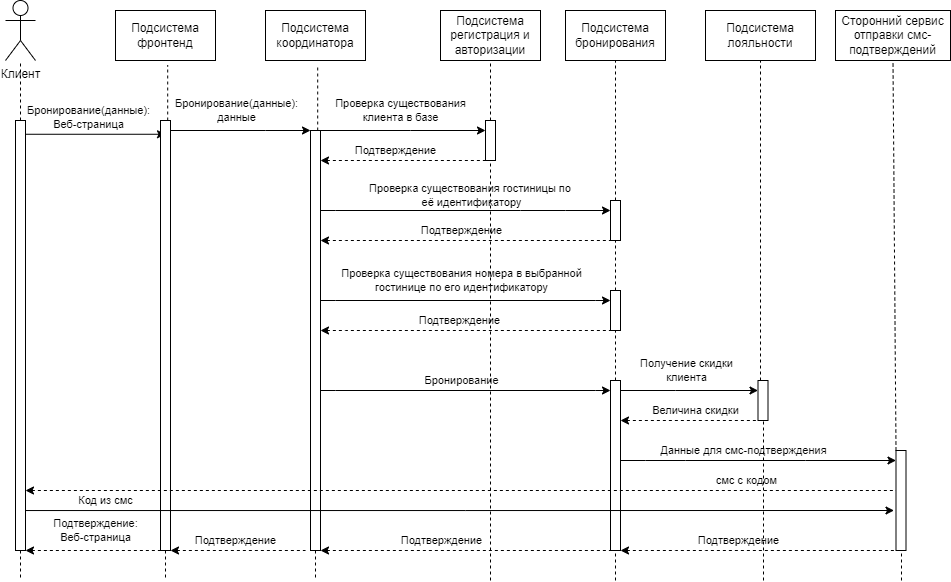

The diagram above was exported from draw.io. Its source (the exported page's mxGraphModel, read from the mxfile embedded in the PNG):
<mxGraphModel dx="2045" dy="703" grid="1" gridSize="10" guides="1" tooltips="1" connect="1" arrows="1" fold="1" page="1" pageScale="1" pageWidth="850" pageHeight="1100" math="0" shadow="0">
  <root>
    <mxCell id="0" />
    <mxCell id="1" parent="0" />
    <mxCell id="h-_87GnTcnkDk8DRQFJv-1" value="Клиент&lt;br&gt;" style="shape=umlActor;verticalLabelPosition=bottom;verticalAlign=top;html=1;outlineConnect=0;" parent="1" vertex="1">
      <mxGeometry x="-30" y="30" width="30" height="60" as="geometry" />
    </mxCell>
    <mxCell id="h-_87GnTcnkDk8DRQFJv-2" value="" style="html=1;points=[];perimeter=orthogonalPerimeter;outlineConnect=0;targetShapes=umlLifeline;portConstraint=eastwest;newEdgeStyle={&quot;edgeStyle&quot;:&quot;elbowEdgeStyle&quot;,&quot;elbow&quot;:&quot;vertical&quot;,&quot;curved&quot;:0,&quot;rounded&quot;:0};" parent="1" vertex="1">
      <mxGeometry x="-20" y="150" width="10" height="430" as="geometry" />
    </mxCell>
    <mxCell id="h-_87GnTcnkDk8DRQFJv-3" value="" style="endArrow=none;dashed=1;html=1;rounded=0;" parent="1" source="h-_87GnTcnkDk8DRQFJv-2" target="h-_87GnTcnkDk8DRQFJv-1" edge="1">
      <mxGeometry width="50" height="50" relative="1" as="geometry">
        <mxPoint x="190" y="270" as="sourcePoint" />
        <mxPoint x="240" y="220" as="targetPoint" />
      </mxGeometry>
    </mxCell>
    <mxCell id="h-_87GnTcnkDk8DRQFJv-4" value="" style="html=1;points=[];perimeter=orthogonalPerimeter;outlineConnect=0;targetShapes=umlLifeline;portConstraint=eastwest;newEdgeStyle={&quot;edgeStyle&quot;:&quot;elbowEdgeStyle&quot;,&quot;elbow&quot;:&quot;vertical&quot;,&quot;curved&quot;:0,&quot;rounded&quot;:0};" parent="1" vertex="1">
      <mxGeometry x="275" y="160" width="10" height="420" as="geometry" />
    </mxCell>
    <mxCell id="h-_87GnTcnkDk8DRQFJv-5" value="Подсистема&lt;br&gt;координатора" style="rounded=0;whiteSpace=wrap;html=1;" parent="1" vertex="1">
      <mxGeometry x="230" y="40" width="100" height="50" as="geometry" />
    </mxCell>
    <mxCell id="h-_87GnTcnkDk8DRQFJv-6" value="" style="endArrow=none;dashed=1;html=1;rounded=0;entryX=0.522;entryY=1.091;entryDx=0;entryDy=0;entryPerimeter=0;" parent="1" source="h-_87GnTcnkDk8DRQFJv-4" target="h-_87GnTcnkDk8DRQFJv-5" edge="1">
      <mxGeometry width="50" height="50" relative="1" as="geometry">
        <mxPoint x="345" y="260" as="sourcePoint" />
        <mxPoint x="395" y="210" as="targetPoint" />
      </mxGeometry>
    </mxCell>
    <mxCell id="h-_87GnTcnkDk8DRQFJv-7" value="Подсистема&lt;br&gt;регистрация и&lt;br&gt;авторизации" style="rounded=0;whiteSpace=wrap;html=1;" parent="1" vertex="1">
      <mxGeometry x="405" y="40" width="100" height="50" as="geometry" />
    </mxCell>
    <mxCell id="h-_87GnTcnkDk8DRQFJv-8" value="" style="html=1;points=[];perimeter=orthogonalPerimeter;outlineConnect=0;targetShapes=umlLifeline;portConstraint=eastwest;newEdgeStyle={&quot;edgeStyle&quot;:&quot;elbowEdgeStyle&quot;,&quot;elbow&quot;:&quot;vertical&quot;,&quot;curved&quot;:0,&quot;rounded&quot;:0};" parent="1" vertex="1">
      <mxGeometry x="450" y="150" width="10" height="40" as="geometry" />
    </mxCell>
    <mxCell id="h-_87GnTcnkDk8DRQFJv-9" value="" style="endArrow=none;dashed=1;html=1;rounded=0;entryX=0.5;entryY=1;entryDx=0;entryDy=0;" parent="1" source="h-_87GnTcnkDk8DRQFJv-8" target="h-_87GnTcnkDk8DRQFJv-7" edge="1">
      <mxGeometry width="50" height="50" relative="1" as="geometry">
        <mxPoint x="345" y="250" as="sourcePoint" />
        <mxPoint x="395" y="200" as="targetPoint" />
      </mxGeometry>
    </mxCell>
    <mxCell id="h-_87GnTcnkDk8DRQFJv-10" value="Подсистема&lt;br&gt;бронирования" style="rounded=0;whiteSpace=wrap;html=1;" parent="1" vertex="1">
      <mxGeometry x="530" y="40" width="100" height="50" as="geometry" />
    </mxCell>
    <mxCell id="h-_87GnTcnkDk8DRQFJv-11" value="" style="html=1;points=[];perimeter=orthogonalPerimeter;outlineConnect=0;targetShapes=umlLifeline;portConstraint=eastwest;newEdgeStyle={&quot;edgeStyle&quot;:&quot;elbowEdgeStyle&quot;,&quot;elbow&quot;:&quot;vertical&quot;,&quot;curved&quot;:0,&quot;rounded&quot;:0};" parent="1" vertex="1">
      <mxGeometry x="575" y="230" width="10" height="40" as="geometry" />
    </mxCell>
    <mxCell id="h-_87GnTcnkDk8DRQFJv-12" value="" style="endArrow=none;dashed=1;html=1;rounded=0;entryX=0.5;entryY=1;entryDx=0;entryDy=0;" parent="1" source="h-_87GnTcnkDk8DRQFJv-11" target="h-_87GnTcnkDk8DRQFJv-10" edge="1">
      <mxGeometry width="50" height="50" relative="1" as="geometry">
        <mxPoint x="470" y="250" as="sourcePoint" />
        <mxPoint x="520" y="200" as="targetPoint" />
      </mxGeometry>
    </mxCell>
    <mxCell id="h-_87GnTcnkDk8DRQFJv-13" value="Подсистема лояльности" style="rounded=0;whiteSpace=wrap;html=1;" parent="1" vertex="1">
      <mxGeometry x="670" y="40" width="110" height="50" as="geometry" />
    </mxCell>
    <mxCell id="h-_87GnTcnkDk8DRQFJv-14" value="" style="html=1;points=[];perimeter=orthogonalPerimeter;outlineConnect=0;targetShapes=umlLifeline;portConstraint=eastwest;newEdgeStyle={&quot;edgeStyle&quot;:&quot;elbowEdgeStyle&quot;,&quot;elbow&quot;:&quot;vertical&quot;,&quot;curved&quot;:0,&quot;rounded&quot;:0};" parent="1" vertex="1">
      <mxGeometry x="722.5" y="410" width="10" height="40" as="geometry" />
    </mxCell>
    <mxCell id="h-_87GnTcnkDk8DRQFJv-15" value="" style="endArrow=none;dashed=1;html=1;rounded=0;entryX=0.5;entryY=1;entryDx=0;entryDy=0;" parent="1" source="h-_87GnTcnkDk8DRQFJv-14" target="h-_87GnTcnkDk8DRQFJv-13" edge="1">
      <mxGeometry width="50" height="50" relative="1" as="geometry">
        <mxPoint x="617.5" y="250" as="sourcePoint" />
        <mxPoint x="667.5" y="200" as="targetPoint" />
      </mxGeometry>
    </mxCell>
    <mxCell id="h-_87GnTcnkDk8DRQFJv-16" value="" style="endArrow=classic;html=1;rounded=0;entryX=0.5;entryY=0.032;entryDx=0;entryDy=0;entryPerimeter=0;" parent="1" source="h-_87GnTcnkDk8DRQFJv-2" target="h-_87GnTcnkDk8DRQFJv-33" edge="1">
      <mxGeometry width="50" height="50" relative="1" as="geometry">
        <mxPoint x="190" y="270" as="sourcePoint" />
        <mxPoint x="110" y="159" as="targetPoint" />
      </mxGeometry>
    </mxCell>
    <mxCell id="h-_87GnTcnkDk8DRQFJv-17" value="Бронирование(данные):&lt;br&gt;Веб-страница" style="edgeLabel;html=1;align=center;verticalAlign=middle;resizable=0;points=[];" parent="h-_87GnTcnkDk8DRQFJv-16" vertex="1" connectable="0">
      <mxGeometry x="-0.4166" relative="1" as="geometry">
        <mxPoint x="22" y="-17" as="offset" />
      </mxGeometry>
    </mxCell>
    <mxCell id="h-_87GnTcnkDk8DRQFJv-18" value="" style="endArrow=classic;html=1;rounded=0;" parent="1" source="h-_87GnTcnkDk8DRQFJv-4" target="h-_87GnTcnkDk8DRQFJv-8" edge="1">
      <mxGeometry width="50" height="50" relative="1" as="geometry">
        <mxPoint x="345" y="260" as="sourcePoint" />
        <mxPoint x="395" y="210" as="targetPoint" />
        <Array as="points">
          <mxPoint x="375" y="160" />
        </Array>
      </mxGeometry>
    </mxCell>
    <mxCell id="h-_87GnTcnkDk8DRQFJv-19" value="Проверка существования&lt;br&gt;клиента в базе" style="edgeLabel;html=1;align=center;verticalAlign=middle;resizable=0;points=[];" parent="h-_87GnTcnkDk8DRQFJv-18" vertex="1" connectable="0">
      <mxGeometry x="-0.2899" y="-1" relative="1" as="geometry">
        <mxPoint x="21" y="-21" as="offset" />
      </mxGeometry>
    </mxCell>
    <mxCell id="h-_87GnTcnkDk8DRQFJv-20" value="" style="endArrow=none;dashed=1;html=1;rounded=0;startArrow=classic;startFill=1;" parent="1" source="h-_87GnTcnkDk8DRQFJv-4" target="h-_87GnTcnkDk8DRQFJv-8" edge="1">
      <mxGeometry width="50" height="50" relative="1" as="geometry">
        <mxPoint x="345" y="260" as="sourcePoint" />
        <mxPoint x="395" y="210" as="targetPoint" />
      </mxGeometry>
    </mxCell>
    <mxCell id="h-_87GnTcnkDk8DRQFJv-21" value="Подтверждение" style="edgeLabel;html=1;align=center;verticalAlign=middle;resizable=0;points=[];" parent="h-_87GnTcnkDk8DRQFJv-20" vertex="1" connectable="0">
      <mxGeometry x="-0.106" y="-1" relative="1" as="geometry">
        <mxPoint y="-11" as="offset" />
      </mxGeometry>
    </mxCell>
    <mxCell id="h-_87GnTcnkDk8DRQFJv-24" value="" style="endArrow=classic;html=1;rounded=0;" parent="1" source="h-_87GnTcnkDk8DRQFJv-4" target="h-_87GnTcnkDk8DRQFJv-11" edge="1">
      <mxGeometry width="50" height="50" relative="1" as="geometry">
        <mxPoint x="285" y="234.86" as="sourcePoint" />
        <mxPoint x="575" y="234.86" as="targetPoint" />
        <Array as="points">
          <mxPoint x="300" y="240" />
          <mxPoint x="485" y="240" />
          <mxPoint x="530" y="240" />
        </Array>
      </mxGeometry>
    </mxCell>
    <mxCell id="h-_87GnTcnkDk8DRQFJv-25" value="Проверка существования гостиницы по&amp;nbsp;&lt;br&gt;её идентификатору" style="edgeLabel;html=1;align=center;verticalAlign=middle;resizable=0;points=[];" parent="h-_87GnTcnkDk8DRQFJv-24" vertex="1" connectable="0">
      <mxGeometry x="-0.1489" y="-1" relative="1" as="geometry">
        <mxPoint x="27" y="-16" as="offset" />
      </mxGeometry>
    </mxCell>
    <mxCell id="h-_87GnTcnkDk8DRQFJv-26" value="" style="endArrow=none;dashed=1;html=1;rounded=0;startArrow=classic;startFill=1;" parent="1" source="h-_87GnTcnkDk8DRQFJv-4" target="h-_87GnTcnkDk8DRQFJv-11" edge="1">
      <mxGeometry width="50" height="50" relative="1" as="geometry">
        <mxPoint x="345" y="250" as="sourcePoint" />
        <mxPoint x="395" y="200" as="targetPoint" />
        <Array as="points">
          <mxPoint x="310" y="270" />
          <mxPoint x="440" y="270" />
        </Array>
      </mxGeometry>
    </mxCell>
    <mxCell id="h-_87GnTcnkDk8DRQFJv-27" value="Подтверждение" style="edgeLabel;html=1;align=center;verticalAlign=middle;resizable=0;points=[];" parent="h-_87GnTcnkDk8DRQFJv-26" vertex="1" connectable="0">
      <mxGeometry x="-0.282" y="1" relative="1" as="geometry">
        <mxPoint x="36" y="-9" as="offset" />
      </mxGeometry>
    </mxCell>
    <mxCell id="h-_87GnTcnkDk8DRQFJv-28" value="" style="html=1;points=[];perimeter=orthogonalPerimeter;outlineConnect=0;targetShapes=umlLifeline;portConstraint=eastwest;newEdgeStyle={&quot;edgeStyle&quot;:&quot;elbowEdgeStyle&quot;,&quot;elbow&quot;:&quot;vertical&quot;,&quot;curved&quot;:0,&quot;rounded&quot;:0};" parent="1" vertex="1">
      <mxGeometry x="575" y="320" width="10" height="40" as="geometry" />
    </mxCell>
    <mxCell id="h-_87GnTcnkDk8DRQFJv-29" value="" style="endArrow=classic;html=1;rounded=0;" parent="1" target="h-_87GnTcnkDk8DRQFJv-28" edge="1">
      <mxGeometry width="50" height="50" relative="1" as="geometry">
        <mxPoint x="285" y="330" as="sourcePoint" />
        <mxPoint x="395" y="210" as="targetPoint" />
        <Array as="points">
          <mxPoint x="300" y="330" />
          <mxPoint x="560" y="330" />
        </Array>
      </mxGeometry>
    </mxCell>
    <mxCell id="h-_87GnTcnkDk8DRQFJv-30" value="Проверка существования номера в выбранной&lt;br&gt;гостинице по его идентификатору" style="edgeLabel;html=1;align=center;verticalAlign=middle;resizable=0;points=[];" parent="h-_87GnTcnkDk8DRQFJv-29" vertex="1" connectable="0">
      <mxGeometry x="-0.4611" relative="1" as="geometry">
        <mxPoint x="62" y="-20" as="offset" />
      </mxGeometry>
    </mxCell>
    <mxCell id="h-_87GnTcnkDk8DRQFJv-31" value="" style="endArrow=none;dashed=1;html=1;rounded=0;startArrow=classic;startFill=1;" parent="1" target="h-_87GnTcnkDk8DRQFJv-28" edge="1">
      <mxGeometry width="50" height="50" relative="1" as="geometry">
        <mxPoint x="285" y="360" as="sourcePoint" />
        <mxPoint x="445" y="230" as="targetPoint" />
        <Array as="points">
          <mxPoint x="310" y="360" />
        </Array>
      </mxGeometry>
    </mxCell>
    <mxCell id="h-_87GnTcnkDk8DRQFJv-32" value="Подтверждение" style="edgeLabel;html=1;align=center;verticalAlign=middle;resizable=0;points=[];" parent="h-_87GnTcnkDk8DRQFJv-31" vertex="1" connectable="0">
      <mxGeometry x="-0.2587" relative="1" as="geometry">
        <mxPoint x="31" y="-10" as="offset" />
      </mxGeometry>
    </mxCell>
    <mxCell id="h-_87GnTcnkDk8DRQFJv-33" value="" style="html=1;points=[];perimeter=orthogonalPerimeter;outlineConnect=0;targetShapes=umlLifeline;portConstraint=eastwest;newEdgeStyle={&quot;edgeStyle&quot;:&quot;elbowEdgeStyle&quot;,&quot;elbow&quot;:&quot;vertical&quot;,&quot;curved&quot;:0,&quot;rounded&quot;:0};" parent="1" vertex="1">
      <mxGeometry x="125" y="150" width="10" height="430" as="geometry" />
    </mxCell>
    <mxCell id="h-_87GnTcnkDk8DRQFJv-34" value="Подсистема&lt;br&gt;фронтенд" style="rounded=0;whiteSpace=wrap;html=1;" parent="1" vertex="1">
      <mxGeometry x="80" y="40" width="100" height="50" as="geometry" />
    </mxCell>
    <mxCell id="h-_87GnTcnkDk8DRQFJv-35" value="" style="endArrow=none;dashed=1;html=1;rounded=0;entryX=0.522;entryY=1.091;entryDx=0;entryDy=0;entryPerimeter=0;" parent="1" source="h-_87GnTcnkDk8DRQFJv-33" target="h-_87GnTcnkDk8DRQFJv-34" edge="1">
      <mxGeometry width="50" height="50" relative="1" as="geometry">
        <mxPoint x="195" y="260" as="sourcePoint" />
        <mxPoint x="245" y="210" as="targetPoint" />
      </mxGeometry>
    </mxCell>
    <mxCell id="h-_87GnTcnkDk8DRQFJv-36" value="" style="endArrow=classic;html=1;rounded=0;" parent="1" source="h-_87GnTcnkDk8DRQFJv-33" target="h-_87GnTcnkDk8DRQFJv-4" edge="1">
      <mxGeometry width="50" height="50" relative="1" as="geometry">
        <mxPoint x="270" y="160" as="sourcePoint" />
        <mxPoint x="320" y="110" as="targetPoint" />
        <Array as="points">
          <mxPoint x="230" y="160" />
        </Array>
      </mxGeometry>
    </mxCell>
    <mxCell id="h-_87GnTcnkDk8DRQFJv-37" value="Бронирование(данные):&lt;br style=&quot;border-color: var(--border-color);&quot;&gt;данные" style="edgeLabel;html=1;align=center;verticalAlign=middle;resizable=0;points=[];" parent="h-_87GnTcnkDk8DRQFJv-36" vertex="1" connectable="0">
      <mxGeometry x="-0.1562" relative="1" as="geometry">
        <mxPoint x="6" y="-20" as="offset" />
      </mxGeometry>
    </mxCell>
    <mxCell id="h-_87GnTcnkDk8DRQFJv-38" value="" style="endArrow=none;dashed=1;html=1;rounded=0;entryX=0.5;entryY=1;entryDx=0;entryDy=0;entryPerimeter=0;" parent="1" source="h-_87GnTcnkDk8DRQFJv-28" target="h-_87GnTcnkDk8DRQFJv-11" edge="1">
      <mxGeometry width="50" height="50" relative="1" as="geometry">
        <mxPoint x="470" y="350" as="sourcePoint" />
        <mxPoint x="520" y="300" as="targetPoint" />
      </mxGeometry>
    </mxCell>
    <mxCell id="h-_87GnTcnkDk8DRQFJv-39" value="" style="html=1;points=[];perimeter=orthogonalPerimeter;outlineConnect=0;targetShapes=umlLifeline;portConstraint=eastwest;newEdgeStyle={&quot;edgeStyle&quot;:&quot;elbowEdgeStyle&quot;,&quot;elbow&quot;:&quot;vertical&quot;,&quot;curved&quot;:0,&quot;rounded&quot;:0};" parent="1" vertex="1">
      <mxGeometry x="575" y="410" width="10" height="170" as="geometry" />
    </mxCell>
    <mxCell id="h-_87GnTcnkDk8DRQFJv-40" value="" style="endArrow=none;dashed=1;html=1;rounded=0;" parent="1" source="h-_87GnTcnkDk8DRQFJv-39" target="h-_87GnTcnkDk8DRQFJv-28" edge="1">
      <mxGeometry width="50" height="50" relative="1" as="geometry">
        <mxPoint x="470" y="350" as="sourcePoint" />
        <mxPoint x="520" y="300" as="targetPoint" />
      </mxGeometry>
    </mxCell>
    <mxCell id="h-_87GnTcnkDk8DRQFJv-41" value="" style="endArrow=classic;html=1;rounded=0;" parent="1" edge="1">
      <mxGeometry width="50" height="50" relative="1" as="geometry">
        <mxPoint x="285" y="420" as="sourcePoint" />
        <mxPoint x="575" y="420" as="targetPoint" />
        <Array as="points">
          <mxPoint x="300" y="420" />
          <mxPoint x="560" y="420" />
        </Array>
      </mxGeometry>
    </mxCell>
    <mxCell id="h-_87GnTcnkDk8DRQFJv-42" value="Бронирование" style="edgeLabel;html=1;align=center;verticalAlign=middle;resizable=0;points=[];" parent="h-_87GnTcnkDk8DRQFJv-41" vertex="1" connectable="0">
      <mxGeometry x="-0.4611" relative="1" as="geometry">
        <mxPoint x="62" y="-10" as="offset" />
      </mxGeometry>
    </mxCell>
    <mxCell id="h-_87GnTcnkDk8DRQFJv-43" value="" style="endArrow=classic;html=1;rounded=0;" parent="1" edge="1">
      <mxGeometry width="50" height="50" relative="1" as="geometry">
        <mxPoint x="585" y="490" as="sourcePoint" />
        <mxPoint x="860.5" y="490" as="targetPoint" />
        <Array as="points">
          <mxPoint x="610" y="490" />
          <mxPoint x="650" y="490" />
          <mxPoint x="770" y="490" />
        </Array>
      </mxGeometry>
    </mxCell>
    <mxCell id="h-_87GnTcnkDk8DRQFJv-44" value="Данные для смс-подтверждения" style="edgeLabel;html=1;align=center;verticalAlign=middle;resizable=0;points=[];" parent="h-_87GnTcnkDk8DRQFJv-43" vertex="1" connectable="0">
      <mxGeometry x="-0.1779" relative="1" as="geometry">
        <mxPoint x="9" y="-10" as="offset" />
      </mxGeometry>
    </mxCell>
    <mxCell id="h-_87GnTcnkDk8DRQFJv-45" value="" style="endArrow=none;dashed=1;html=1;rounded=0;startArrow=classic;startFill=1;" parent="1" source="h-_87GnTcnkDk8DRQFJv-2" target="h-_87GnTcnkDk8DRQFJv-56" edge="1">
      <mxGeometry width="50" height="50" relative="1" as="geometry">
        <mxPoint x="-10" y="460" as="sourcePoint" />
        <mxPoint x="712.5" y="460" as="targetPoint" />
        <Array as="points">
          <mxPoint x="600" y="520" />
          <mxPoint x="780" y="520" />
        </Array>
      </mxGeometry>
    </mxCell>
    <mxCell id="h-_87GnTcnkDk8DRQFJv-47" value="смс с кодом" style="edgeLabel;html=1;align=center;verticalAlign=middle;resizable=0;points=[];" parent="h-_87GnTcnkDk8DRQFJv-45" vertex="1" connectable="0">
      <mxGeometry x="-0.3004" relative="1" as="geometry">
        <mxPoint x="416" y="-10" as="offset" />
      </mxGeometry>
    </mxCell>
    <mxCell id="h-_87GnTcnkDk8DRQFJv-51" value="" style="endArrow=classic;html=1;rounded=0;entryX=-0.2;entryY=0.692;entryDx=0;entryDy=0;entryPerimeter=0;" parent="1" edge="1">
      <mxGeometry width="50" height="50" relative="1" as="geometry">
        <mxPoint x="-10" y="540.04" as="sourcePoint" />
        <mxPoint x="858.5" y="540" as="targetPoint" />
        <Array as="points">
          <mxPoint x="430" y="540.04" />
        </Array>
      </mxGeometry>
    </mxCell>
    <mxCell id="h-_87GnTcnkDk8DRQFJv-52" value="Код из смс" style="edgeLabel;html=1;align=center;verticalAlign=middle;resizable=0;points=[];" parent="h-_87GnTcnkDk8DRQFJv-51" vertex="1" connectable="0">
      <mxGeometry x="-0.8602" relative="1" as="geometry">
        <mxPoint x="19" y="-10" as="offset" />
      </mxGeometry>
    </mxCell>
    <mxCell id="h-_87GnTcnkDk8DRQFJv-53" value="" style="endArrow=none;dashed=1;html=1;rounded=0;startArrow=classic;startFill=1;" parent="1" source="h-_87GnTcnkDk8DRQFJv-39" target="h-_87GnTcnkDk8DRQFJv-56" edge="1">
      <mxGeometry width="50" height="50" relative="1" as="geometry">
        <mxPoint x="580" y="460" as="sourcePoint" />
        <mxPoint x="440" y="380" as="targetPoint" />
        <Array as="points">
          <mxPoint x="610" y="580" />
          <mxPoint x="640" y="580" />
          <mxPoint x="670" y="580" />
        </Array>
      </mxGeometry>
    </mxCell>
    <mxCell id="h-_87GnTcnkDk8DRQFJv-54" value="Подтверждение" style="edgeLabel;html=1;align=center;verticalAlign=middle;resizable=0;points=[];" parent="h-_87GnTcnkDk8DRQFJv-53" vertex="1" connectable="0">
      <mxGeometry x="-0.3825" relative="1" as="geometry">
        <mxPoint x="33" y="-10" as="offset" />
      </mxGeometry>
    </mxCell>
    <mxCell id="h-_87GnTcnkDk8DRQFJv-55" value="Сторонний сервис отправки смс-подтверждений" style="rounded=0;whiteSpace=wrap;html=1;" parent="1" vertex="1">
      <mxGeometry x="800" y="40" width="115" height="50" as="geometry" />
    </mxCell>
    <mxCell id="h-_87GnTcnkDk8DRQFJv-56" value="" style="html=1;points=[];perimeter=orthogonalPerimeter;outlineConnect=0;targetShapes=umlLifeline;portConstraint=eastwest;newEdgeStyle={&quot;edgeStyle&quot;:&quot;elbowEdgeStyle&quot;,&quot;elbow&quot;:&quot;vertical&quot;,&quot;curved&quot;:0,&quot;rounded&quot;:0};" parent="1" vertex="1">
      <mxGeometry x="860.5" y="480" width="10" height="100" as="geometry" />
    </mxCell>
    <mxCell id="h-_87GnTcnkDk8DRQFJv-57" value="" style="endArrow=none;dashed=1;html=1;rounded=0;entryX=0.5;entryY=1;entryDx=0;entryDy=0;" parent="1" source="h-_87GnTcnkDk8DRQFJv-56" target="h-_87GnTcnkDk8DRQFJv-55" edge="1">
      <mxGeometry width="50" height="50" relative="1" as="geometry">
        <mxPoint x="747.5" y="250" as="sourcePoint" />
        <mxPoint x="797.5" y="200" as="targetPoint" />
      </mxGeometry>
    </mxCell>
    <mxCell id="h-_87GnTcnkDk8DRQFJv-59" value="" style="endArrow=classic;html=1;rounded=0;" parent="1" source="h-_87GnTcnkDk8DRQFJv-39" target="h-_87GnTcnkDk8DRQFJv-14" edge="1">
      <mxGeometry width="50" height="50" relative="1" as="geometry">
        <mxPoint x="470" y="370" as="sourcePoint" />
        <mxPoint x="520" y="320" as="targetPoint" />
        <Array as="points">
          <mxPoint x="640" y="420" />
        </Array>
      </mxGeometry>
    </mxCell>
    <mxCell id="h-_87GnTcnkDk8DRQFJv-60" value="Получение скидки &lt;br&gt;клиента" style="edgeLabel;html=1;align=center;verticalAlign=middle;resizable=0;points=[];" parent="h-_87GnTcnkDk8DRQFJv-59" vertex="1" connectable="0">
      <mxGeometry x="-0.3818" relative="1" as="geometry">
        <mxPoint x="23" y="-20" as="offset" />
      </mxGeometry>
    </mxCell>
    <mxCell id="h-_87GnTcnkDk8DRQFJv-61" value="" style="endArrow=none;dashed=1;html=1;rounded=0;startArrow=classic;startFill=1;" parent="1" source="h-_87GnTcnkDk8DRQFJv-39" target="h-_87GnTcnkDk8DRQFJv-14" edge="1">
      <mxGeometry width="50" height="50" relative="1" as="geometry">
        <mxPoint x="470" y="360" as="sourcePoint" />
        <mxPoint x="520" y="310" as="targetPoint" />
        <Array as="points">
          <mxPoint x="670" y="450" />
        </Array>
      </mxGeometry>
    </mxCell>
    <mxCell id="h-_87GnTcnkDk8DRQFJv-62" value="Величина скидки" style="edgeLabel;html=1;align=center;verticalAlign=middle;resizable=0;points=[];" parent="h-_87GnTcnkDk8DRQFJv-61" vertex="1" connectable="0">
      <mxGeometry x="-0.2485" y="1" relative="1" as="geometry">
        <mxPoint x="23" y="-9" as="offset" />
      </mxGeometry>
    </mxCell>
    <mxCell id="h-_87GnTcnkDk8DRQFJv-66" value="" style="endArrow=none;dashed=1;html=1;rounded=0;" parent="1" target="h-_87GnTcnkDk8DRQFJv-14" edge="1">
      <mxGeometry width="50" height="50" relative="1" as="geometry">
        <mxPoint x="728" y="610" as="sourcePoint" />
        <mxPoint x="520" y="350" as="targetPoint" />
      </mxGeometry>
    </mxCell>
    <mxCell id="h-_87GnTcnkDk8DRQFJv-76" value="" style="endArrow=none;dashed=1;html=1;rounded=0;startArrow=classic;startFill=1;" parent="1" edge="1" source="h-_87GnTcnkDk8DRQFJv-4">
      <mxGeometry width="50" height="50" relative="1" as="geometry">
        <mxPoint x="295" y="580" as="sourcePoint" />
        <mxPoint x="585" y="580" as="targetPoint" />
      </mxGeometry>
    </mxCell>
    <mxCell id="h-_87GnTcnkDk8DRQFJv-77" value="Подтверждение" style="edgeLabel;html=1;align=center;verticalAlign=middle;resizable=0;points=[];" parent="h-_87GnTcnkDk8DRQFJv-76" vertex="1" connectable="0">
      <mxGeometry x="-0.2491" y="3" relative="1" as="geometry">
        <mxPoint x="8" y="-7" as="offset" />
      </mxGeometry>
    </mxCell>
    <mxCell id="h-_87GnTcnkDk8DRQFJv-78" value="" style="endArrow=none;dashed=1;html=1;rounded=0;startArrow=classic;startFill=1;" parent="1" edge="1">
      <mxGeometry width="50" height="50" relative="1" as="geometry">
        <mxPoint x="135" y="580" as="sourcePoint" />
        <mxPoint x="270" y="580" as="targetPoint" />
      </mxGeometry>
    </mxCell>
    <mxCell id="h-_87GnTcnkDk8DRQFJv-79" value="Подтверждение" style="edgeLabel;html=1;align=center;verticalAlign=middle;resizable=0;points=[];" parent="h-_87GnTcnkDk8DRQFJv-78" vertex="1" connectable="0">
      <mxGeometry x="-0.1111" y="1" relative="1" as="geometry">
        <mxPoint x="5" y="-9" as="offset" />
      </mxGeometry>
    </mxCell>
    <mxCell id="h-_87GnTcnkDk8DRQFJv-80" value="" style="endArrow=none;dashed=1;html=1;rounded=0;entryX=0.5;entryY=1;entryDx=0;entryDy=0;entryPerimeter=0;startArrow=classic;startFill=1;" parent="1" edge="1">
      <mxGeometry width="50" height="50" relative="1" as="geometry">
        <mxPoint x="-10" y="580" as="sourcePoint" />
        <mxPoint x="130" y="580" as="targetPoint" />
      </mxGeometry>
    </mxCell>
    <mxCell id="h-_87GnTcnkDk8DRQFJv-81" value="Подтверждение: &lt;br&gt;Веб-страница" style="edgeLabel;html=1;align=center;verticalAlign=middle;resizable=0;points=[];" parent="h-_87GnTcnkDk8DRQFJv-80" vertex="1" connectable="0">
      <mxGeometry x="-0.3543" y="-1" relative="1" as="geometry">
        <mxPoint x="25" y="-21" as="offset" />
      </mxGeometry>
    </mxCell>
    <mxCell id="h-_87GnTcnkDk8DRQFJv-82" value="" style="endArrow=none;dashed=1;html=1;rounded=0;" parent="1" target="h-_87GnTcnkDk8DRQFJv-8" edge="1">
      <mxGeometry width="50" height="50" relative="1" as="geometry">
        <mxPoint x="455" y="610" as="sourcePoint" />
        <mxPoint x="400" y="460" as="targetPoint" />
      </mxGeometry>
    </mxCell>
    <mxCell id="h-_87GnTcnkDk8DRQFJv-83" value="" style="endArrow=none;dashed=1;html=1;rounded=0;" parent="1" target="h-_87GnTcnkDk8DRQFJv-39" edge="1">
      <mxGeometry width="50" height="50" relative="1" as="geometry">
        <mxPoint x="580" y="610" as="sourcePoint" />
        <mxPoint x="690" y="560" as="targetPoint" />
      </mxGeometry>
    </mxCell>
    <mxCell id="h-_87GnTcnkDk8DRQFJv-85" value="" style="endArrow=none;dashed=1;html=1;rounded=0;" parent="1" edge="1">
      <mxGeometry width="50" height="50" relative="1" as="geometry">
        <mxPoint x="866" y="610" as="sourcePoint" />
        <mxPoint x="866" y="580" as="targetPoint" />
      </mxGeometry>
    </mxCell>
    <mxCell id="h-_87GnTcnkDk8DRQFJv-87" value="" style="endArrow=none;dashed=1;html=1;rounded=0;" parent="1" source="h-_87GnTcnkDk8DRQFJv-4" edge="1">
      <mxGeometry width="50" height="50" relative="1" as="geometry">
        <mxPoint x="80" y="670" as="sourcePoint" />
        <mxPoint x="280" y="610" as="targetPoint" />
      </mxGeometry>
    </mxCell>
    <mxCell id="h-_87GnTcnkDk8DRQFJv-88" value="" style="endArrow=none;dashed=1;html=1;rounded=0;" parent="1" source="h-_87GnTcnkDk8DRQFJv-33" edge="1">
      <mxGeometry width="50" height="50" relative="1" as="geometry">
        <mxPoint x="80" y="670" as="sourcePoint" />
        <mxPoint x="130" y="610" as="targetPoint" />
      </mxGeometry>
    </mxCell>
    <mxCell id="h-_87GnTcnkDk8DRQFJv-89" value="" style="endArrow=none;dashed=1;html=1;rounded=0;" parent="1" source="h-_87GnTcnkDk8DRQFJv-2" edge="1">
      <mxGeometry width="50" height="50" relative="1" as="geometry">
        <mxPoint x="80" y="670" as="sourcePoint" />
        <mxPoint x="-15" y="610" as="targetPoint" />
      </mxGeometry>
    </mxCell>
  </root>
</mxGraphModel>